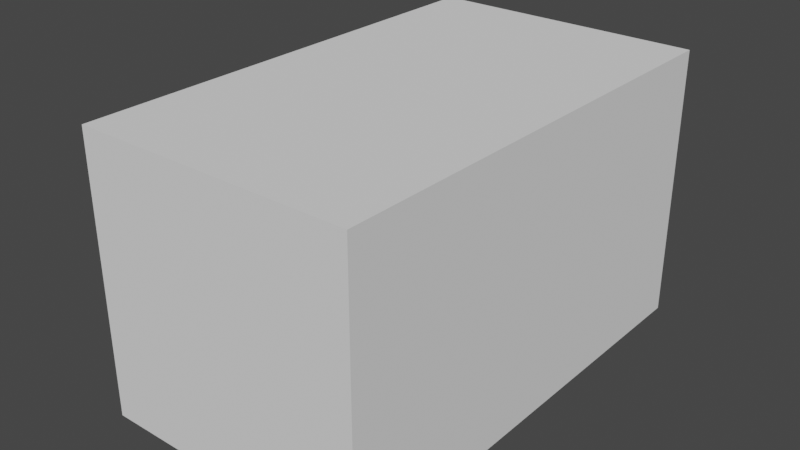 # Source: microwave001.blend  (saved by Blender 3.4.6; exported with 4.5.12 LTS)
import bpy
from mathutils import Matrix  # noqa: F401  (used for matrix-valued properties, if any)

bpy.ops.wm.read_factory_settings(use_empty=True)
scene = bpy.context.scene
scene.name = 'Scene'

# ---- collections
col_collection = bpy.data.collections.new('Collection'); scene.collection.children.link(col_collection)

# ---- world
world_world = bpy.data.worlds.new('World'); scene.world = world_world
world_world.use_nodes = True; world_world.node_tree.nodes.clear()
_N = world_world.node_tree.nodes; _L = world_world.node_tree.links
n0 = _N.new('ShaderNodeOutputWorld'); n0.name = 'World Output'; n0.location = (300, 300)
n1 = _N.new('ShaderNodeBackground'); n1.name = 'Background'; n1.location = (10, 300)
n1.inputs[0].default_value = (0.05088, 0.05088, 0.05088, 1.0)
_L.new(n1.outputs[0], n0.inputs[0])
n0.is_active_output = True
world_world.color = (0.05088, 0.05088, 0.05088)
world_world.use_sun_shadow = False
world_world.sun_shadow_jitter_overblur = 0.0

# ---- meshes
me_cube = bpy.data.meshes.new('Cube')
me_cube.from_pydata([(1.0, 1.691, 2.0), (1.0, 1.691, 0.0), (1.0, -1.691, 2.0), (1.0, -1.691, 0.0), (-1.0, 1.515, 1.832), (-1.0, 1.515, 0.168), (-1.0, -0.8345, 1.832), (-1.0, -0.8345, 0.168), (-1.0, 1.691, 0.0), (-1.0, -1.691, 0.0), (-1.0, -1.691, 2.0), (-1.0, 1.691, 2.0), (0.7002, 1.515, 0.168), (0.7002, -0.8345, 0.168), (0.7002, -0.8345, 1.832), (0.7002, 1.515, 1.832)], [], [(0, 11, 10, 2), (3, 2, 10, 9), (6, 4, 15, 14), (8, 1, 3, 9), (1, 0, 2, 3), (8, 11, 0, 1), (7, 5, 8, 9), (6, 7, 9, 10), (5, 4, 11, 8), (4, 6, 10, 11), (13, 14, 15, 12), (7, 6, 14, 13), (4, 5, 12, 15), (5, 7, 13, 12)])
_uv = me_cube.uv_layers.new(name='UVMap')
_uv.uv.foreach_set('vector', [0.02563, 0.9466, 0.02563, 0.6662, 0.4997, 0.6662, 0.4997, 0.9466, 0.5144, 0.05528, 0.7948, 0.05528, 0.7948, 0.3357, 0.5144, 0.3357, 0.8107, 0.9365, 0.5268, 0.9365, 0.5268, 0.7006, 0.8107, 0.7006, 0.02563, 0.9466, 0.02563, 0.6662, 0.4997, 0.6662, 0.4997, 0.9466, 0.9737, 0.3858, 0.9737, 0.6662, 0.4997, 0.6662, 0.4997, 0.3858, 0.5144, 0.05528, 0.7948, 0.05528, 0.7948, 0.3357, 0.5144, 0.3357, 0.3797, 0.4094, 0.05028, 0.4094, 0.02563, 0.3858, 0.4997, 0.3858, 0.3797, 0.6427, 0.3797, 0.4094, 0.4997, 0.3858, 0.4997, 0.6662, 0.05028, 0.4094, 0.05028, 0.6427, 0.02563, 0.6662, 0.02563, 0.3858, 0.05028, 0.6427, 0.3797, 0.6427, 0.4997, 0.6662, 0.02563, 0.6662, 0.8107, 0.7006, 0.8107, 0.9365, 0.5268, 0.9365, 0.5268, 0.7006, 0.5268, 0.9339, 0.5268, 0.7006, 0.8107, 0.7006, 0.8107, 0.9339, 0.8107, 0.7006, 0.8107, 0.9339, 0.5268, 0.9339, 0.5268, 0.7006, 0.5268, 0.7006, 0.8107, 0.7006, 0.8107, 0.9365, 0.5268, 0.9365])
me_cube.materials.append(None)
me_cube.use_mirror_vertex_groups = False
me_cube.update()
me_cube_001 = bpy.data.meshes.new('Cube.001')
me_cube_001.from_pydata([(0.08884, 2.749e-05, 0.8861), (0.08884, 2.749e-05, -0.8776), (0.08884, -2.499, 0.8861), (0.08884, -2.499, -0.8776), (-0.1482, 2.749e-05, 0.8861), (-0.1482, 2.749e-05, -0.8776), (-0.1482, -2.499, 0.8861), (-0.1482, -2.499, -0.8776)], [], [(0, 4, 6, 2), (3, 2, 6, 7), (7, 6, 4, 5), (5, 1, 3, 7), (1, 0, 2, 3), (5, 4, 0, 1)])
_uv = me_cube_001.uv_layers.new(name='UVMap')
_uv.uv.foreach_set('vector', [0.04672, 0.08909, 0.04672, 0.05585, 0.4661, 0.05586, 0.4661, 0.08909, 0.04672, 0.05585, 0.4661, 0.05585, 0.4661, 0.08909, 0.04672, 0.08909, 0.4655, 0.07186, 0.4655, 0.3351, 0.0461, 0.3351, 0.0461, 0.07186, 0.04672, 0.08909, 0.04672, 0.05585, 0.4661, 0.05585, 0.4661, 0.08909, 0.4655, 0.07186, 0.4655, 0.3351, 0.0461, 0.3351, 0.0461, 0.07186, 0.04672, 0.05585, 0.4661, 0.05586, 0.4661, 0.08909, 0.04672, 0.08909])
me_cube_001.materials.append(None)
me_cube_001.use_mirror_vertex_groups = False
me_cube_001.update()
me_cube_002 = bpy.data.meshes.new('Cube.002')
me_cube_002.from_pydata([(0.08884, 2.749e-05, 0.8861), (0.08884, 2.749e-05, -0.8776), (0.08884, -2.499, 0.8861), (0.08884, -2.499, -0.8776), (-0.1482, 2.749e-05, 0.8861), (-0.1482, 2.749e-05, -0.8776), (-0.1482, -2.499, 0.8861), (-0.1482, -2.499, -0.8776)], [], [(0, 4, 6, 2), (3, 2, 6, 7), (7, 6, 4, 5), (5, 1, 3, 7), (1, 0, 2, 3), (5, 4, 0, 1)])
_uv = me_cube_002.uv_layers.new(name='UVMap')
_uv.uv.foreach_set('vector', [0.5536, 0.093, 0.5536, 0.05976, 0.9729, 0.05976, 0.9729, 0.093, 0.5536, 0.05976, 0.9729, 0.05976, 0.9729, 0.093, 0.5536, 0.093, 0.9729, 0.093, 0.9729, 0.3403, 0.5536, 0.3403, 0.5536, 0.093, 0.5536, 0.093, 0.5536, 0.05976, 0.9729, 0.05976, 0.9729, 0.093, 0.9729, 0.093, 0.9729, 0.3403, 0.5536, 0.3403, 0.5536, 0.093, 0.5536, 0.05976, 0.9729, 0.05976, 0.9729, 0.093, 0.5536, 0.093])
me_cube_002.materials.append(None)
me_cube_002.use_mirror_vertex_groups = False
me_cube_002.update()

# ---- objects
ob_microwave = bpy.data.objects.new('microwave', me_cube)
ob_door = bpy.data.objects.new('door', me_cube_001)
ob_button = bpy.data.objects.new('button', me_cube_002)

# ---- transforms, parenting, visibility, modifiers, constraints
ob_microwave.location = (0.0, 0.0, 0.0)
ob_microwave.lock_rotations_4d = False
ob_microwave.empty_display_type = 'ARROWS'
ob_microwave.lineart.crease_threshold = 0.0
ob_door.location = (-1.042, 1.581, 0.9957)
ob_door.lock_rotations_4d = False
ob_door.empty_display_type = 'ARROWS'
ob_door.lineart.crease_threshold = 0.0
ob_button.location = (-0.9845, -0.9475, 0.3794)
ob_button.scale = (1.0, 0.2461, 0.2293)
ob_button.lock_rotations_4d = False
ob_button.empty_display_type = 'ARROWS'
ob_button.lineart.crease_threshold = 0.0

# ---- collection membership
col_collection.objects.link(ob_microwave)
col_collection.objects.link(ob_door)
col_collection.objects.link(ob_button)

# ---- scene / render settings (as saved in the file)
scene.frame_start = 1; scene.frame_end = 250; scene.frame_set(1)
scene.render.engine = 'BLENDER_EEVEE_NEXT'
scene.cycles.sampling_pattern = 'TABULATED_SOBOL'
scene.cycles.use_light_tree = False
scene.view_settings.view_transform = 'Filmic'
bpy.context.view_layer.update()

# ---- added for rendering (the .blend has no active camera and no usable light): camera, sun
cam_auto = bpy.data.cameras.new('AutoCamera')
cam_auto.lens = 50.0
cam_auto.sensor_width = 36.0
cam_auto.clip_end = 1000.0
ob_auto_camera = bpy.data.objects.new('AutoCamera', cam_auto)
scene.collection.objects.link(ob_auto_camera)
ob_auto_camera.location = (4.06634, -4.9936, 4.32906)
ob_auto_camera.rotation_euler = (1.09748, -7.21219e-08, 0.694738)
scene.camera = ob_auto_camera
light_auto_sun = bpy.data.lights.new('AutoSun', 'SUN')
light_auto_sun.energy = 3.0
light_auto_sun.angle = 0.0523599
ob_auto_sun = bpy.data.objects.new('AutoSun', light_auto_sun)
scene.collection.objects.link(ob_auto_sun)
ob_auto_sun.rotation_euler = (0.872665, 0.174533, 0.523599)
bpy.context.view_layer.update()

